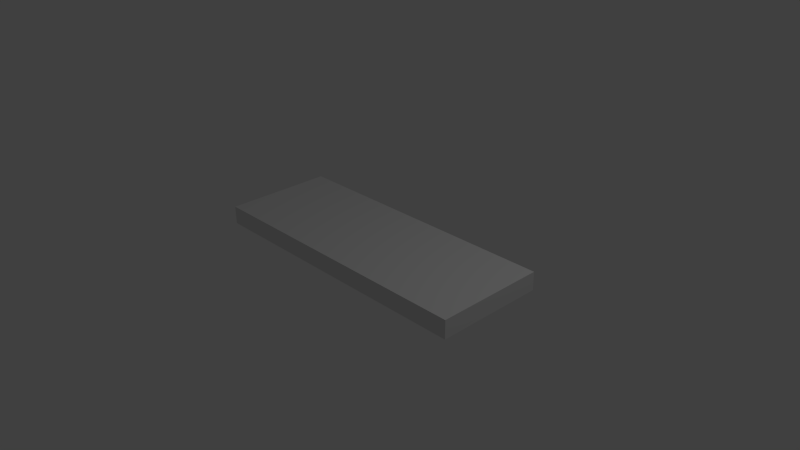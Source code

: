# Source: 1_5x4.blend  (saved by Blender 2.66.1; exported with 4.5.12 LTS)
import bpy
from mathutils import Matrix  # noqa: F401  (used for matrix-valued properties, if any)

bpy.ops.wm.read_factory_settings(use_empty=True)
scene = bpy.context.scene
scene.name = 'Scene'

# ---- collections
col_collection_1 = bpy.data.collections.new('Collection 1'); scene.collection.children.link(col_collection_1)

# ---- materials (node trees are filled in below, after node groups)
mat_material = bpy.data.materials.new('Material')
mat_material.alpha_threshold = 0.0
mat_material.use_transparent_shadow = False
mat_material.roughness = 0.5
mat_material.line_color = (0.0, 0.0, 0.0, 1.0)

# ---- material node trees

# ---- world
world_world = bpy.data.worlds.new('World'); scene.world = world_world
world_world.color = (0.05088, 0.05088, 0.05088)
world_world.use_sun_shadow = False
world_world.sun_shadow_jitter_overblur = 0.0
world_world.cycles.sampling_method = 'MANUAL'
world_world.cycles.sample_map_resolution = 256

# ---- cameras
cam_camera = bpy.data.cameras.new('Camera')
cam_camera.clip_end = 100.0
cam_camera.lens = 35.0
cam_camera.sensor_width = 32.0
cam_camera.sensor_height = 18.0
cam_camera.ortho_scale = 7.314
cam_camera.dof.focus_distance = 0.0
cam_camera.dof.aperture_fstop = 128.0

# ---- lights
light_lamp = bpy.data.lights.new('Lamp', 'POINT')
light_lamp.transmission_factor = 0.0
light_lamp.cutoff_distance = 30.0
light_lamp.energy = 100.0
light_lamp.shadow_buffer_clip_start = 1.001
light_lamp.shadow_soft_size = 0.1
light_lamp.shadow_maximum_resolution = 0.006
light_lamp.use_absolute_resolution = True
light_lamp.cycles.use_multiple_importance_sampling = False

# ---- meshes
me_cube = bpy.data.meshes.new('Cube')
me_cube.from_pydata([(2.0, 0.75, 0.0), (2.0, -0.75, 0.0), (-2.0, -0.75, 0.0), (-2.0, 0.75, 0.0), (2.0, 0.75, 0.25), (2.0, -0.75, 0.25), (-2.0, -0.75, 0.25), (-2.0, 0.75, 0.25)], [], [(0, 1, 2, 3), (4, 7, 6, 5), (0, 4, 5, 1), (1, 5, 6, 2), (2, 6, 7, 3), (4, 0, 3, 7)])
me_cube.materials.append(mat_material)
me_cube.use_remesh_preserve_volume = False
me_cube.use_remesh_preserve_attributes = False
me_cube.use_mirror_vertex_groups = False
me_cube.auto_texspace = False
me_cube.update()

# ---- objects
ob_cube = bpy.data.objects.new('Cube', me_cube)
ob_lamp = bpy.data.objects.new('Lamp', light_lamp)
ob_camera = bpy.data.objects.new('Camera', cam_camera)

# ---- transforms, parenting, visibility, modifiers, constraints
ob_cube.location = (0.0, 0.0, 0.0)
ob_cube.lock_rotations_4d = False
ob_cube.empty_display_type = 'ARROWS'
ob_cube.show_texture_space = True
ob_cube.lineart.crease_threshold = 0.0
ob_lamp.location = (4.076, 1.005, 5.904)
ob_lamp.rotation_euler = (0.6503, 0.05522, 1.866)
ob_lamp.lock_rotations_4d = False
ob_lamp.empty_display_type = 'ARROWS'
ob_lamp.color = (0.0, 0.0, 0.0, 0.0)
ob_lamp.lineart.crease_threshold = 0.0
ob_camera.location = (7.481, -6.508, 5.344)
ob_camera.rotation_euler = (1.109, 0.01082, 0.8149)
ob_camera.lock_rotations_4d = False
ob_camera.empty_display_type = 'ARROWS'
ob_camera.color = (0.0, 0.0, 0.0, 0.0)
ob_camera.display_type = 'WIRE'
ob_camera.lineart.crease_threshold = 0.0

# ---- collection membership
col_collection_1.objects.link(ob_cube)
col_collection_1.objects.link(ob_lamp)
col_collection_1.objects.link(ob_camera)

# ---- scene / render settings (as saved in the file)
scene.camera = ob_camera
scene.frame_start = 1; scene.frame_end = 250; scene.frame_set(1)
scene.render.engine = 'BLENDER_EEVEE_NEXT'
scene.render.image_settings.color_mode = 'RGB'
scene.render.image_settings.compression = 90
scene.render.resolution_percentage = 50
scene.render.dither_intensity = 0.0
scene.render.bake_margin = 2
scene.cycles.use_denoising = False
scene.cycles.samples = 10
scene.cycles.sampling_pattern = 'TABULATED_SOBOL'
scene.cycles.light_sampling_threshold = 0.0
scene.cycles.use_adaptive_sampling = False
scene.cycles.use_light_tree = False
scene.cycles.blur_glossy = 0.0
scene.cycles.volume_bounces = 1
scene.cycles.pixel_filter_type = 'GAUSSIAN'
scene.cycles.sample_clamp_indirect = 0.0
scene.view_settings.view_transform = 'Standard'
bpy.context.view_layer.update()
